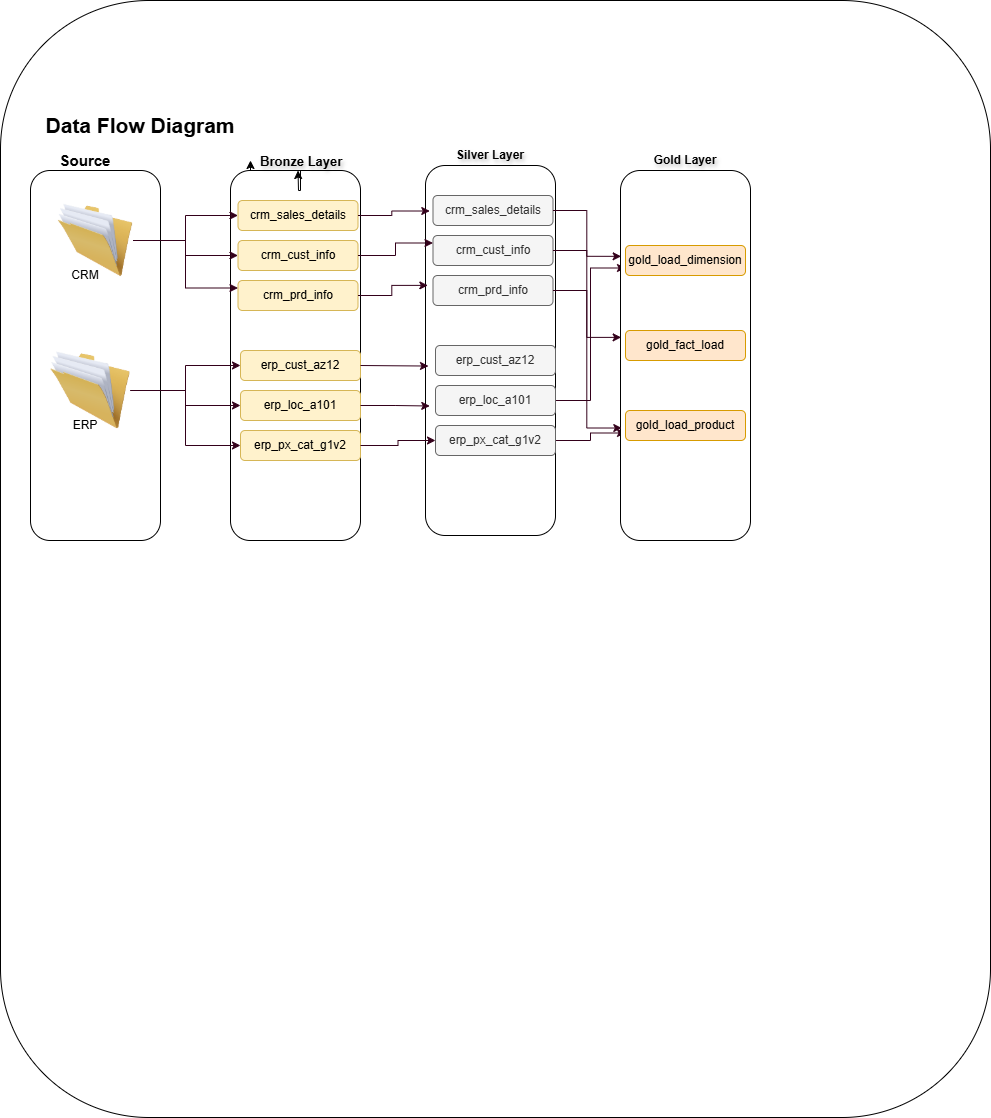

The diagram above was exported from draw.io. Its source (the exported page's mxGraphModel, read from the mxfile embedded in the PNG):
<mxGraphModel dx="774" dy="1601" grid="1" gridSize="10" guides="1" tooltips="1" connect="1" arrows="1" fold="1" page="1" pageScale="1" pageWidth="850" pageHeight="1100" math="0" shadow="0">
  <root>
    <mxCell id="0" />
    <mxCell id="1" parent="0" />
    <mxCell id="F4efb5JmsoO0v1hcMV3u-8" value="" style="rounded=1;whiteSpace=wrap;html=1;fontColor=#000000;" vertex="1" parent="1">
      <mxGeometry y="-90" width="990" height="1117" as="geometry" />
    </mxCell>
    <mxCell id="dcLTGPn8bzrfvuyBFhG6-1" value="&lt;b&gt;&lt;font style=&quot;font-size: 21px;&quot;&gt;Data Flow Diagram&lt;/font&gt;&lt;/b&gt;" style="text;html=1;align=center;verticalAlign=middle;whiteSpace=wrap;rounded=0;fontColor=#000000;" parent="1" vertex="1">
      <mxGeometry x="10" y="10" width="260" height="50" as="geometry" />
    </mxCell>
    <mxCell id="dcLTGPn8bzrfvuyBFhG6-6" value="Source" style="text;html=1;align=center;verticalAlign=middle;whiteSpace=wrap;rounded=0;fontSize=15;fontStyle=1;fontColor=#000000;" parent="1" vertex="1">
      <mxGeometry x="55" y="60" width="60" height="20" as="geometry" />
    </mxCell>
    <mxCell id="dcLTGPn8bzrfvuyBFhG6-27" value="" style="group;fontColor=#000000;" parent="1" vertex="1" connectable="0">
      <mxGeometry x="230" y="60" width="130" height="390" as="geometry" />
    </mxCell>
    <mxCell id="dcLTGPn8bzrfvuyBFhG6-3" value="" style="rounded=1;whiteSpace=wrap;html=1;" parent="dcLTGPn8bzrfvuyBFhG6-27" vertex="1">
      <mxGeometry y="20" width="130" height="370" as="geometry" />
    </mxCell>
    <mxCell id="dcLTGPn8bzrfvuyBFhG6-8" value="" style="edgeStyle=orthogonalEdgeStyle;rounded=0;orthogonalLoop=1;jettySize=auto;html=1;" parent="dcLTGPn8bzrfvuyBFhG6-27" source="dcLTGPn8bzrfvuyBFhG6-7" edge="1">
      <mxGeometry relative="1" as="geometry">
        <mxPoint x="67.5" y="20" as="targetPoint" />
      </mxGeometry>
    </mxCell>
    <mxCell id="dcLTGPn8bzrfvuyBFhG6-29" style="edgeStyle=orthogonalEdgeStyle;rounded=0;orthogonalLoop=1;jettySize=auto;html=1;exitX=0.25;exitY=1;exitDx=0;exitDy=0;" parent="dcLTGPn8bzrfvuyBFhG6-27" source="dcLTGPn8bzrfvuyBFhG6-7" edge="1">
      <mxGeometry relative="1" as="geometry">
        <mxPoint x="20" y="10" as="targetPoint" />
      </mxGeometry>
    </mxCell>
    <mxCell id="dcLTGPn8bzrfvuyBFhG6-7" value="&lt;font style=&quot;font-size: 13px;&quot;&gt;Bronze Layer&lt;/font&gt;" style="text;html=1;align=left;verticalAlign=middle;whiteSpace=wrap;rounded=0;fontSize=15;fontStyle=1;textShadow=1;fontColor=#000000;" parent="dcLTGPn8bzrfvuyBFhG6-27" vertex="1">
      <mxGeometry x="27.5" width="85" height="20" as="geometry" />
    </mxCell>
    <mxCell id="dcLTGPn8bzrfvuyBFhG6-11" value="crm_sales_details" style="rounded=1;whiteSpace=wrap;html=1;fillColor=#fff2cc;strokeColor=#d6b656;" parent="dcLTGPn8bzrfvuyBFhG6-27" vertex="1">
      <mxGeometry x="7.5" y="50" width="120" height="30" as="geometry" />
    </mxCell>
    <mxCell id="dcLTGPn8bzrfvuyBFhG6-12" value="crm_cust_info" style="rounded=1;whiteSpace=wrap;html=1;fillColor=#fff2cc;strokeColor=#d6b656;" parent="dcLTGPn8bzrfvuyBFhG6-27" vertex="1">
      <mxGeometry x="7.5" y="90" width="120" height="30" as="geometry" />
    </mxCell>
    <mxCell id="dcLTGPn8bzrfvuyBFhG6-13" value="crm_prd_info" style="rounded=1;whiteSpace=wrap;html=1;fillColor=#fff2cc;strokeColor=#d6b656;" parent="dcLTGPn8bzrfvuyBFhG6-27" vertex="1">
      <mxGeometry x="7.5" y="130" width="120" height="30" as="geometry" />
    </mxCell>
    <mxCell id="dcLTGPn8bzrfvuyBFhG6-14" value="erp_cust_az12" style="rounded=1;whiteSpace=wrap;html=1;fillColor=#fff2cc;strokeColor=#d6b656;" parent="dcLTGPn8bzrfvuyBFhG6-27" vertex="1">
      <mxGeometry x="10" y="200" width="120" height="30" as="geometry" />
    </mxCell>
    <mxCell id="dcLTGPn8bzrfvuyBFhG6-15" value="erp_loc_a101" style="rounded=1;whiteSpace=wrap;html=1;fillColor=#fff2cc;strokeColor=#d6b656;" parent="dcLTGPn8bzrfvuyBFhG6-27" vertex="1">
      <mxGeometry x="10" y="240" width="120" height="30" as="geometry" />
    </mxCell>
    <mxCell id="dcLTGPn8bzrfvuyBFhG6-16" value="erp_px_cat_g1v2" style="rounded=1;whiteSpace=wrap;html=1;fillColor=#fff2cc;strokeColor=#d6b656;" parent="dcLTGPn8bzrfvuyBFhG6-27" vertex="1">
      <mxGeometry x="10" y="280" width="120" height="30" as="geometry" />
    </mxCell>
    <mxCell id="dcLTGPn8bzrfvuyBFhG6-28" value="" style="group" parent="1" vertex="1" connectable="0">
      <mxGeometry x="30" y="80" width="130" height="370" as="geometry" />
    </mxCell>
    <mxCell id="dcLTGPn8bzrfvuyBFhG6-2" value="" style="rounded=1;whiteSpace=wrap;html=1;" parent="dcLTGPn8bzrfvuyBFhG6-28" vertex="1">
      <mxGeometry width="130" height="370" as="geometry" />
    </mxCell>
    <mxCell id="dcLTGPn8bzrfvuyBFhG6-4" value="" style="image;html=1;image=img/lib/clip_art/general/Full_Folder_128x128.png" parent="dcLTGPn8bzrfvuyBFhG6-28" vertex="1">
      <mxGeometry x="27.5" y="30" width="75" height="80" as="geometry" />
    </mxCell>
    <mxCell id="dcLTGPn8bzrfvuyBFhG6-5" value="" style="image;html=1;image=img/lib/clip_art/general/Full_Folder_128x128.png" parent="dcLTGPn8bzrfvuyBFhG6-28" vertex="1">
      <mxGeometry x="20" y="180" width="80" height="80" as="geometry" />
    </mxCell>
    <mxCell id="dcLTGPn8bzrfvuyBFhG6-17" value="CRM" style="text;html=1;align=center;verticalAlign=middle;whiteSpace=wrap;rounded=0;" parent="dcLTGPn8bzrfvuyBFhG6-28" vertex="1">
      <mxGeometry x="25" y="90" width="60" height="30" as="geometry" />
    </mxCell>
    <mxCell id="dcLTGPn8bzrfvuyBFhG6-18" value="ERP" style="text;html=1;align=center;verticalAlign=middle;whiteSpace=wrap;rounded=0;" parent="dcLTGPn8bzrfvuyBFhG6-28" vertex="1">
      <mxGeometry x="25" y="240" width="60" height="30" as="geometry" />
    </mxCell>
    <mxCell id="dcLTGPn8bzrfvuyBFhG6-30" style="edgeStyle=orthogonalEdgeStyle;rounded=0;orthogonalLoop=1;jettySize=auto;html=1;strokeColor=#33001A;fontColor=#000000;" parent="1" source="dcLTGPn8bzrfvuyBFhG6-4" target="dcLTGPn8bzrfvuyBFhG6-11" edge="1">
      <mxGeometry relative="1" as="geometry" />
    </mxCell>
    <mxCell id="dcLTGPn8bzrfvuyBFhG6-31" style="edgeStyle=orthogonalEdgeStyle;rounded=0;orthogonalLoop=1;jettySize=auto;html=1;strokeColor=#33001A;fontColor=#000000;" parent="1" source="dcLTGPn8bzrfvuyBFhG6-4" target="dcLTGPn8bzrfvuyBFhG6-12" edge="1">
      <mxGeometry relative="1" as="geometry" />
    </mxCell>
    <mxCell id="dcLTGPn8bzrfvuyBFhG6-32" style="edgeStyle=orthogonalEdgeStyle;rounded=0;orthogonalLoop=1;jettySize=auto;html=1;entryX=0;entryY=0.25;entryDx=0;entryDy=0;strokeColor=#33001A;fontColor=#33001A;" parent="1" source="dcLTGPn8bzrfvuyBFhG6-4" target="dcLTGPn8bzrfvuyBFhG6-13" edge="1">
      <mxGeometry relative="1" as="geometry" />
    </mxCell>
    <mxCell id="dcLTGPn8bzrfvuyBFhG6-33" style="edgeStyle=orthogonalEdgeStyle;rounded=0;orthogonalLoop=1;jettySize=auto;html=1;strokeColor=#33001A;fontColor=#000000;" parent="1" source="dcLTGPn8bzrfvuyBFhG6-5" target="dcLTGPn8bzrfvuyBFhG6-15" edge="1">
      <mxGeometry relative="1" as="geometry" />
    </mxCell>
    <mxCell id="dcLTGPn8bzrfvuyBFhG6-34" style="edgeStyle=orthogonalEdgeStyle;rounded=0;orthogonalLoop=1;jettySize=auto;html=1;entryX=0;entryY=0.5;entryDx=0;entryDy=0;strokeColor=#33001A;fontColor=#000000;" parent="1" source="dcLTGPn8bzrfvuyBFhG6-5" target="dcLTGPn8bzrfvuyBFhG6-14" edge="1">
      <mxGeometry relative="1" as="geometry" />
    </mxCell>
    <mxCell id="dcLTGPn8bzrfvuyBFhG6-35" style="edgeStyle=orthogonalEdgeStyle;rounded=0;orthogonalLoop=1;jettySize=auto;html=1;strokeColor=#33001A;fontColor=#000000;" parent="1" source="dcLTGPn8bzrfvuyBFhG6-5" target="dcLTGPn8bzrfvuyBFhG6-16" edge="1">
      <mxGeometry relative="1" as="geometry" />
    </mxCell>
    <mxCell id="yfTiyORLjToTDyFJnfQ7-1" value="" style="rounded=1;whiteSpace=wrap;html=1;fontColor=#000000;" parent="1" vertex="1">
      <mxGeometry x="425" y="75" width="130" height="370" as="geometry" />
    </mxCell>
    <mxCell id="yfTiyORLjToTDyFJnfQ7-4" value="crm_sales_details" style="rounded=1;whiteSpace=wrap;html=1;fillColor=#f5f5f5;strokeColor=#666666;fontColor=#333333;" parent="1" vertex="1">
      <mxGeometry x="432.5" y="105" width="120" height="30" as="geometry" />
    </mxCell>
    <mxCell id="yfTiyORLjToTDyFJnfQ7-5" value="crm_cust_info" style="rounded=1;whiteSpace=wrap;html=1;fillColor=#f5f5f5;strokeColor=#666666;fontColor=#333333;" parent="1" vertex="1">
      <mxGeometry x="432.5" y="145" width="120" height="30" as="geometry" />
    </mxCell>
    <mxCell id="yfTiyORLjToTDyFJnfQ7-6" value="crm_prd_info" style="rounded=1;whiteSpace=wrap;html=1;fillColor=#f5f5f5;strokeColor=#666666;fontColor=#333333;" parent="1" vertex="1">
      <mxGeometry x="432.5" y="185" width="120" height="30" as="geometry" />
    </mxCell>
    <mxCell id="F4efb5JmsoO0v1hcMV3u-5" style="edgeStyle=orthogonalEdgeStyle;rounded=0;orthogonalLoop=1;jettySize=auto;html=1;entryX=0;entryY=0.25;entryDx=0;entryDy=0;strokeColor=#FFFFFF;fontColor=#000000;" edge="1" parent="1" source="yfTiyORLjToTDyFJnfQ7-7" target="yfTiyORLjToTDyFJnfQ7-17">
      <mxGeometry relative="1" as="geometry" />
    </mxCell>
    <mxCell id="yfTiyORLjToTDyFJnfQ7-7" value="erp_cust_az12" style="rounded=1;whiteSpace=wrap;html=1;fillColor=#f5f5f5;strokeColor=#666666;fontColor=#333333;" parent="1" vertex="1">
      <mxGeometry x="435" y="255" width="120" height="30" as="geometry" />
    </mxCell>
    <mxCell id="F4efb5JmsoO0v1hcMV3u-6" style="edgeStyle=orthogonalEdgeStyle;rounded=0;orthogonalLoop=1;jettySize=auto;html=1;entryX=0;entryY=0.75;entryDx=0;entryDy=0;strokeColor=#33001A;fontColor=#000000;" edge="1" parent="1" source="yfTiyORLjToTDyFJnfQ7-8" target="yfTiyORLjToTDyFJnfQ7-18">
      <mxGeometry relative="1" as="geometry" />
    </mxCell>
    <mxCell id="yfTiyORLjToTDyFJnfQ7-8" value="erp_loc_a101" style="rounded=1;whiteSpace=wrap;html=1;fillColor=#f5f5f5;strokeColor=#666666;fontColor=#333333;" parent="1" vertex="1">
      <mxGeometry x="435" y="295" width="120" height="30" as="geometry" />
    </mxCell>
    <mxCell id="F4efb5JmsoO0v1hcMV3u-7" style="edgeStyle=orthogonalEdgeStyle;rounded=0;orthogonalLoop=1;jettySize=auto;html=1;entryX=0;entryY=0.75;entryDx=0;entryDy=0;strokeColor=#33001A;fontColor=#000000;" edge="1" parent="1" source="yfTiyORLjToTDyFJnfQ7-9" target="yfTiyORLjToTDyFJnfQ7-20">
      <mxGeometry relative="1" as="geometry" />
    </mxCell>
    <mxCell id="yfTiyORLjToTDyFJnfQ7-9" value="erp_px_cat_g1v2" style="rounded=1;whiteSpace=wrap;html=1;fillColor=#f5f5f5;strokeColor=#666666;fontColor=#333333;" parent="1" vertex="1">
      <mxGeometry x="435" y="335" width="120" height="30" as="geometry" />
    </mxCell>
    <mxCell id="yfTiyORLjToTDyFJnfQ7-10" value="&lt;b&gt;Silver Layer&lt;/b&gt;" style="text;html=1;align=center;verticalAlign=middle;whiteSpace=wrap;rounded=0;textShadow=1;fontColor=#000000;" parent="1" vertex="1">
      <mxGeometry x="450" y="50" width="80" height="30" as="geometry" />
    </mxCell>
    <mxCell id="yfTiyORLjToTDyFJnfQ7-11" style="edgeStyle=orthogonalEdgeStyle;rounded=0;orthogonalLoop=1;jettySize=auto;html=1;entryX=0.033;entryY=0.123;entryDx=0;entryDy=0;entryPerimeter=0;strokeColor=#33001A;fontColor=#000000;" parent="1" source="dcLTGPn8bzrfvuyBFhG6-11" target="yfTiyORLjToTDyFJnfQ7-1" edge="1">
      <mxGeometry relative="1" as="geometry" />
    </mxCell>
    <mxCell id="yfTiyORLjToTDyFJnfQ7-12" style="edgeStyle=orthogonalEdgeStyle;rounded=0;orthogonalLoop=1;jettySize=auto;html=1;entryX=0;entryY=0.25;entryDx=0;entryDy=0;strokeColor=#33001A;fontColor=#000000;" parent="1" source="dcLTGPn8bzrfvuyBFhG6-12" target="yfTiyORLjToTDyFJnfQ7-5" edge="1">
      <mxGeometry relative="1" as="geometry" />
    </mxCell>
    <mxCell id="yfTiyORLjToTDyFJnfQ7-13" style="edgeStyle=orthogonalEdgeStyle;rounded=0;orthogonalLoop=1;jettySize=auto;html=1;entryX=0.018;entryY=0.324;entryDx=0;entryDy=0;entryPerimeter=0;strokeColor=#33001A;fontColor=#000000;" parent="1" source="dcLTGPn8bzrfvuyBFhG6-13" target="yfTiyORLjToTDyFJnfQ7-1" edge="1">
      <mxGeometry relative="1" as="geometry" />
    </mxCell>
    <mxCell id="yfTiyORLjToTDyFJnfQ7-14" style="edgeStyle=orthogonalEdgeStyle;rounded=0;orthogonalLoop=1;jettySize=auto;html=1;entryX=0.023;entryY=0.542;entryDx=0;entryDy=0;entryPerimeter=0;strokeColor=#33001A;fontColor=#000000;" parent="1" source="dcLTGPn8bzrfvuyBFhG6-14" target="yfTiyORLjToTDyFJnfQ7-1" edge="1">
      <mxGeometry relative="1" as="geometry" />
    </mxCell>
    <mxCell id="yfTiyORLjToTDyFJnfQ7-15" style="edgeStyle=orthogonalEdgeStyle;rounded=0;orthogonalLoop=1;jettySize=auto;html=1;entryX=0.033;entryY=0.65;entryDx=0;entryDy=0;entryPerimeter=0;strokeColor=#33001A;fontColor=#000000;" parent="1" source="dcLTGPn8bzrfvuyBFhG6-15" target="yfTiyORLjToTDyFJnfQ7-1" edge="1">
      <mxGeometry relative="1" as="geometry" />
    </mxCell>
    <mxCell id="yfTiyORLjToTDyFJnfQ7-16" style="edgeStyle=orthogonalEdgeStyle;rounded=0;orthogonalLoop=1;jettySize=auto;html=1;entryX=0;entryY=0.5;entryDx=0;entryDy=0;strokeColor=#33001A;fontColor=#000000;" parent="1" source="dcLTGPn8bzrfvuyBFhG6-16" target="yfTiyORLjToTDyFJnfQ7-9" edge="1">
      <mxGeometry relative="1" as="geometry" />
    </mxCell>
    <mxCell id="yfTiyORLjToTDyFJnfQ7-17" value="" style="rounded=1;whiteSpace=wrap;html=1;" parent="1" vertex="1">
      <mxGeometry x="620" y="80" width="130" height="370" as="geometry" />
    </mxCell>
    <mxCell id="yfTiyORLjToTDyFJnfQ7-18" value="gold_load_dimension" style="rounded=1;whiteSpace=wrap;html=1;fillColor=#ffe6cc;strokeColor=#d79b00;" parent="1" vertex="1">
      <mxGeometry x="625" y="155" width="120" height="30" as="geometry" />
    </mxCell>
    <mxCell id="yfTiyORLjToTDyFJnfQ7-19" value="gold_fact_load" style="rounded=1;whiteSpace=wrap;html=1;fillColor=#ffe6cc;strokeColor=#d79b00;" parent="1" vertex="1">
      <mxGeometry x="625" y="240" width="120" height="30" as="geometry" />
    </mxCell>
    <mxCell id="yfTiyORLjToTDyFJnfQ7-20" value="gold_load_product" style="rounded=1;whiteSpace=wrap;html=1;fillColor=#ffe6cc;strokeColor=#d79b00;" parent="1" vertex="1">
      <mxGeometry x="625" y="320" width="120" height="30" as="geometry" />
    </mxCell>
    <mxCell id="yfTiyORLjToTDyFJnfQ7-24" value="&lt;b&gt;Gold Layer&lt;/b&gt;" style="text;html=1;align=center;verticalAlign=middle;whiteSpace=wrap;rounded=0;textShadow=1;fontColor=#000000;" parent="1" vertex="1">
      <mxGeometry x="645" y="55" width="80" height="30" as="geometry" />
    </mxCell>
    <mxCell id="F4efb5JmsoO0v1hcMV3u-1" style="edgeStyle=orthogonalEdgeStyle;rounded=0;orthogonalLoop=1;jettySize=auto;html=1;entryX=0.005;entryY=0.451;entryDx=0;entryDy=0;entryPerimeter=0;strokeColor=#33001A;fontColor=#000000;" edge="1" parent="1" source="yfTiyORLjToTDyFJnfQ7-4" target="yfTiyORLjToTDyFJnfQ7-17">
      <mxGeometry relative="1" as="geometry" />
    </mxCell>
    <mxCell id="F4efb5JmsoO0v1hcMV3u-2" style="edgeStyle=orthogonalEdgeStyle;rounded=0;orthogonalLoop=1;jettySize=auto;html=1;entryX=0.005;entryY=0.232;entryDx=0;entryDy=0;entryPerimeter=0;strokeColor=#33001A;fontColor=#000000;" edge="1" parent="1" source="yfTiyORLjToTDyFJnfQ7-5" target="yfTiyORLjToTDyFJnfQ7-17">
      <mxGeometry relative="1" as="geometry" />
    </mxCell>
    <mxCell id="F4efb5JmsoO0v1hcMV3u-4" style="edgeStyle=orthogonalEdgeStyle;rounded=0;orthogonalLoop=1;jettySize=auto;html=1;entryX=0.01;entryY=0.696;entryDx=0;entryDy=0;entryPerimeter=0;strokeColor=#33001A;fontColor=#000000;" edge="1" parent="1" source="yfTiyORLjToTDyFJnfQ7-6" target="yfTiyORLjToTDyFJnfQ7-17">
      <mxGeometry relative="1" as="geometry" />
    </mxCell>
  </root>
</mxGraphModel>